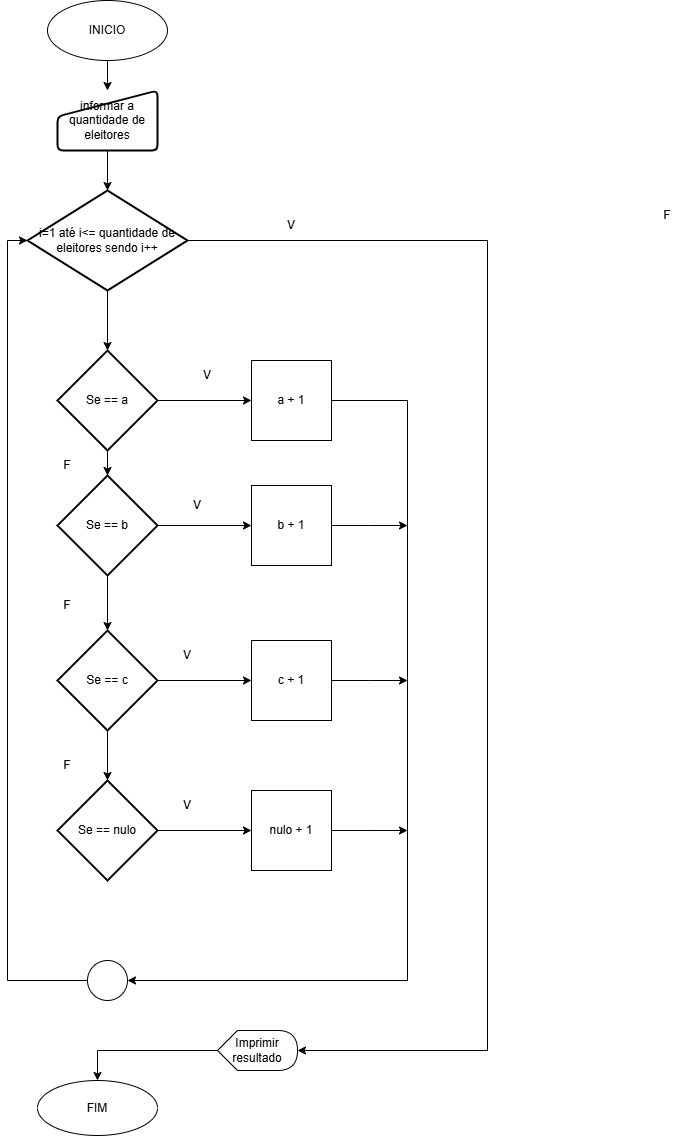

The diagram above was exported from draw.io. Its source (the exported page's mxGraphModel, read from the mxfile embedded in the PNG):
<mxGraphModel dx="1434" dy="780" grid="1" gridSize="10" guides="1" tooltips="1" connect="1" arrows="1" fold="1" page="1" pageScale="1" pageWidth="827" pageHeight="1169" math="0" shadow="0">
  <root>
    <mxCell id="0" />
    <mxCell id="1" parent="0" />
    <mxCell id="Q5Zl9Dn90x8k8lx-X2lL-23" value="" style="edgeStyle=orthogonalEdgeStyle;rounded=0;orthogonalLoop=1;jettySize=auto;html=1;" edge="1" parent="1" source="Q5Zl9Dn90x8k8lx-X2lL-1" target="Q5Zl9Dn90x8k8lx-X2lL-2">
      <mxGeometry relative="1" as="geometry" />
    </mxCell>
    <mxCell id="Q5Zl9Dn90x8k8lx-X2lL-1" value="INICIO" style="ellipse;whiteSpace=wrap;html=1;" vertex="1" parent="1">
      <mxGeometry x="130" y="10" width="120" height="60" as="geometry" />
    </mxCell>
    <mxCell id="Q5Zl9Dn90x8k8lx-X2lL-24" value="" style="edgeStyle=orthogonalEdgeStyle;rounded=0;orthogonalLoop=1;jettySize=auto;html=1;" edge="1" parent="1" source="Q5Zl9Dn90x8k8lx-X2lL-2" target="Q5Zl9Dn90x8k8lx-X2lL-4">
      <mxGeometry relative="1" as="geometry" />
    </mxCell>
    <mxCell id="Q5Zl9Dn90x8k8lx-X2lL-2" value="informar a quantidade de eleitores" style="html=1;strokeWidth=2;shape=manualInput;whiteSpace=wrap;rounded=1;size=26;arcSize=11;" vertex="1" parent="1">
      <mxGeometry x="140" y="100" width="100" height="60" as="geometry" />
    </mxCell>
    <mxCell id="Q5Zl9Dn90x8k8lx-X2lL-26" value="" style="edgeStyle=orthogonalEdgeStyle;rounded=0;orthogonalLoop=1;jettySize=auto;html=1;" edge="1" parent="1" source="Q5Zl9Dn90x8k8lx-X2lL-4" target="Q5Zl9Dn90x8k8lx-X2lL-6">
      <mxGeometry relative="1" as="geometry" />
    </mxCell>
    <mxCell id="Q5Zl9Dn90x8k8lx-X2lL-4" value="i=1 até i&amp;lt;= quantidade de eleitores sendo i++" style="strokeWidth=2;html=1;shape=mxgraph.flowchart.decision;whiteSpace=wrap;" vertex="1" parent="1">
      <mxGeometry x="110" y="200" width="160" height="100" as="geometry" />
    </mxCell>
    <mxCell id="Q5Zl9Dn90x8k8lx-X2lL-17" value="" style="edgeStyle=orthogonalEdgeStyle;rounded=0;orthogonalLoop=1;jettySize=auto;html=1;" edge="1" parent="1" source="Q5Zl9Dn90x8k8lx-X2lL-6" target="Q5Zl9Dn90x8k8lx-X2lL-10">
      <mxGeometry relative="1" as="geometry" />
    </mxCell>
    <mxCell id="Q5Zl9Dn90x8k8lx-X2lL-27" value="" style="edgeStyle=orthogonalEdgeStyle;rounded=0;orthogonalLoop=1;jettySize=auto;html=1;" edge="1" parent="1" source="Q5Zl9Dn90x8k8lx-X2lL-6" target="Q5Zl9Dn90x8k8lx-X2lL-7">
      <mxGeometry relative="1" as="geometry" />
    </mxCell>
    <mxCell id="Q5Zl9Dn90x8k8lx-X2lL-6" value="Se == a" style="strokeWidth=2;html=1;shape=mxgraph.flowchart.decision;whiteSpace=wrap;" vertex="1" parent="1">
      <mxGeometry x="140" y="360" width="100" height="100" as="geometry" />
    </mxCell>
    <mxCell id="Q5Zl9Dn90x8k8lx-X2lL-19" value="" style="edgeStyle=orthogonalEdgeStyle;rounded=0;orthogonalLoop=1;jettySize=auto;html=1;" edge="1" parent="1" source="Q5Zl9Dn90x8k8lx-X2lL-7" target="Q5Zl9Dn90x8k8lx-X2lL-11">
      <mxGeometry relative="1" as="geometry" />
    </mxCell>
    <mxCell id="Q5Zl9Dn90x8k8lx-X2lL-28" value="" style="edgeStyle=orthogonalEdgeStyle;rounded=0;orthogonalLoop=1;jettySize=auto;html=1;" edge="1" parent="1" source="Q5Zl9Dn90x8k8lx-X2lL-7" target="Q5Zl9Dn90x8k8lx-X2lL-8">
      <mxGeometry relative="1" as="geometry" />
    </mxCell>
    <mxCell id="Q5Zl9Dn90x8k8lx-X2lL-7" value="Se == b" style="strokeWidth=2;html=1;shape=mxgraph.flowchart.decision;whiteSpace=wrap;" vertex="1" parent="1">
      <mxGeometry x="140" y="485" width="100" height="100" as="geometry" />
    </mxCell>
    <mxCell id="Q5Zl9Dn90x8k8lx-X2lL-21" value="" style="edgeStyle=orthogonalEdgeStyle;rounded=0;orthogonalLoop=1;jettySize=auto;html=1;" edge="1" parent="1" source="Q5Zl9Dn90x8k8lx-X2lL-8" target="Q5Zl9Dn90x8k8lx-X2lL-12">
      <mxGeometry relative="1" as="geometry" />
    </mxCell>
    <mxCell id="Q5Zl9Dn90x8k8lx-X2lL-63" value="" style="edgeStyle=orthogonalEdgeStyle;rounded=0;orthogonalLoop=1;jettySize=auto;html=1;" edge="1" parent="1" source="Q5Zl9Dn90x8k8lx-X2lL-8" target="Q5Zl9Dn90x8k8lx-X2lL-47">
      <mxGeometry relative="1" as="geometry" />
    </mxCell>
    <mxCell id="Q5Zl9Dn90x8k8lx-X2lL-8" value="Se == c" style="strokeWidth=2;html=1;shape=mxgraph.flowchart.decision;whiteSpace=wrap;" vertex="1" parent="1">
      <mxGeometry x="140" y="640" width="100" height="100" as="geometry" />
    </mxCell>
    <mxCell id="Q5Zl9Dn90x8k8lx-X2lL-10" value="a + 1" style="whiteSpace=wrap;html=1;aspect=fixed;" vertex="1" parent="1">
      <mxGeometry x="334" y="370" width="80" height="80" as="geometry" />
    </mxCell>
    <mxCell id="Q5Zl9Dn90x8k8lx-X2lL-58" style="edgeStyle=orthogonalEdgeStyle;rounded=0;orthogonalLoop=1;jettySize=auto;html=1;" edge="1" parent="1" source="Q5Zl9Dn90x8k8lx-X2lL-11">
      <mxGeometry relative="1" as="geometry">
        <mxPoint x="490" y="535" as="targetPoint" />
      </mxGeometry>
    </mxCell>
    <mxCell id="Q5Zl9Dn90x8k8lx-X2lL-11" value="b + 1" style="whiteSpace=wrap;html=1;aspect=fixed;" vertex="1" parent="1">
      <mxGeometry x="334" y="495" width="80" height="80" as="geometry" />
    </mxCell>
    <mxCell id="Q5Zl9Dn90x8k8lx-X2lL-59" style="edgeStyle=orthogonalEdgeStyle;rounded=0;orthogonalLoop=1;jettySize=auto;html=1;" edge="1" parent="1" source="Q5Zl9Dn90x8k8lx-X2lL-12">
      <mxGeometry relative="1" as="geometry">
        <mxPoint x="490" y="690" as="targetPoint" />
      </mxGeometry>
    </mxCell>
    <mxCell id="Q5Zl9Dn90x8k8lx-X2lL-12" value="c + 1" style="whiteSpace=wrap;html=1;aspect=fixed;" vertex="1" parent="1">
      <mxGeometry x="334" y="650" width="80" height="80" as="geometry" />
    </mxCell>
    <mxCell id="Q5Zl9Dn90x8k8lx-X2lL-13" value="FIM" style="ellipse;whiteSpace=wrap;html=1;" vertex="1" parent="1">
      <mxGeometry x="120" y="1090" width="120" height="55" as="geometry" />
    </mxCell>
    <mxCell id="Q5Zl9Dn90x8k8lx-X2lL-62" style="edgeStyle=orthogonalEdgeStyle;rounded=0;orthogonalLoop=1;jettySize=auto;html=1;entryX=0.5;entryY=0;entryDx=0;entryDy=0;" edge="1" parent="1" source="Q5Zl9Dn90x8k8lx-X2lL-31" target="Q5Zl9Dn90x8k8lx-X2lL-13">
      <mxGeometry relative="1" as="geometry" />
    </mxCell>
    <mxCell id="Q5Zl9Dn90x8k8lx-X2lL-31" value="Imprimir resultado" style="shape=display;whiteSpace=wrap;html=1;" vertex="1" parent="1">
      <mxGeometry x="300" y="1040" width="80" height="40" as="geometry" />
    </mxCell>
    <mxCell id="Q5Zl9Dn90x8k8lx-X2lL-34" value="F" style="text;html=1;align=center;verticalAlign=middle;whiteSpace=wrap;rounded=0;" vertex="1" parent="1">
      <mxGeometry x="720" y="210" width="60" height="30" as="geometry" />
    </mxCell>
    <mxCell id="Q5Zl9Dn90x8k8lx-X2lL-35" value="V" style="text;html=1;align=center;verticalAlign=middle;whiteSpace=wrap;rounded=0;" vertex="1" parent="1">
      <mxGeometry x="240" y="800" width="60" height="30" as="geometry" />
    </mxCell>
    <mxCell id="Q5Zl9Dn90x8k8lx-X2lL-37" value="F" style="text;html=1;align=center;verticalAlign=middle;whiteSpace=wrap;rounded=0;" vertex="1" parent="1">
      <mxGeometry x="120" y="460" width="60" height="30" as="geometry" />
    </mxCell>
    <mxCell id="Q5Zl9Dn90x8k8lx-X2lL-38" value="F" style="text;html=1;align=center;verticalAlign=middle;whiteSpace=wrap;rounded=0;" vertex="1" parent="1">
      <mxGeometry x="120" y="600" width="60" height="30" as="geometry" />
    </mxCell>
    <mxCell id="Q5Zl9Dn90x8k8lx-X2lL-39" value="V" style="text;html=1;align=center;verticalAlign=middle;whiteSpace=wrap;rounded=0;" vertex="1" parent="1">
      <mxGeometry x="260" y="370" width="60" height="30" as="geometry" />
    </mxCell>
    <mxCell id="Q5Zl9Dn90x8k8lx-X2lL-40" value="V" style="text;html=1;align=center;verticalAlign=middle;whiteSpace=wrap;rounded=0;" vertex="1" parent="1">
      <mxGeometry x="250" y="500" width="60" height="30" as="geometry" />
    </mxCell>
    <mxCell id="Q5Zl9Dn90x8k8lx-X2lL-41" value="V" style="text;html=1;align=center;verticalAlign=middle;whiteSpace=wrap;rounded=0;" vertex="1" parent="1">
      <mxGeometry x="240" y="650" width="60" height="30" as="geometry" />
    </mxCell>
    <mxCell id="Q5Zl9Dn90x8k8lx-X2lL-44" value="F" style="text;html=1;align=center;verticalAlign=middle;whiteSpace=wrap;rounded=0;" vertex="1" parent="1">
      <mxGeometry x="120" y="760" width="60" height="30" as="geometry" />
    </mxCell>
    <mxCell id="Q5Zl9Dn90x8k8lx-X2lL-46" value="V" style="text;html=1;align=center;verticalAlign=middle;whiteSpace=wrap;rounded=0;" vertex="1" parent="1">
      <mxGeometry x="344" y="220" width="60" height="30" as="geometry" />
    </mxCell>
    <mxCell id="Q5Zl9Dn90x8k8lx-X2lL-49" value="" style="edgeStyle=orthogonalEdgeStyle;rounded=0;orthogonalLoop=1;jettySize=auto;html=1;" edge="1" parent="1" source="Q5Zl9Dn90x8k8lx-X2lL-47" target="Q5Zl9Dn90x8k8lx-X2lL-48">
      <mxGeometry relative="1" as="geometry" />
    </mxCell>
    <mxCell id="Q5Zl9Dn90x8k8lx-X2lL-47" value="Se == nulo" style="strokeWidth=2;html=1;shape=mxgraph.flowchart.decision;whiteSpace=wrap;" vertex="1" parent="1">
      <mxGeometry x="140" y="790" width="100" height="100" as="geometry" />
    </mxCell>
    <mxCell id="Q5Zl9Dn90x8k8lx-X2lL-60" style="edgeStyle=orthogonalEdgeStyle;rounded=0;orthogonalLoop=1;jettySize=auto;html=1;" edge="1" parent="1" source="Q5Zl9Dn90x8k8lx-X2lL-48">
      <mxGeometry relative="1" as="geometry">
        <mxPoint x="490" y="840" as="targetPoint" />
      </mxGeometry>
    </mxCell>
    <mxCell id="Q5Zl9Dn90x8k8lx-X2lL-48" value="nulo + 1" style="whiteSpace=wrap;html=1;aspect=fixed;" vertex="1" parent="1">
      <mxGeometry x="334" y="800" width="80" height="80" as="geometry" />
    </mxCell>
    <mxCell id="Q5Zl9Dn90x8k8lx-X2lL-52" value="" style="verticalLabelPosition=bottom;verticalAlign=top;html=1;shape=mxgraph.flowchart.on-page_reference;" vertex="1" parent="1">
      <mxGeometry x="170" y="970" width="40" height="40" as="geometry" />
    </mxCell>
    <mxCell id="Q5Zl9Dn90x8k8lx-X2lL-56" style="edgeStyle=orthogonalEdgeStyle;rounded=0;orthogonalLoop=1;jettySize=auto;html=1;entryX=1;entryY=0.5;entryDx=0;entryDy=0;entryPerimeter=0;" edge="1" parent="1" source="Q5Zl9Dn90x8k8lx-X2lL-4" target="Q5Zl9Dn90x8k8lx-X2lL-31">
      <mxGeometry relative="1" as="geometry">
        <Array as="points">
          <mxPoint x="570" y="250" />
          <mxPoint x="570" y="1060" />
        </Array>
      </mxGeometry>
    </mxCell>
    <mxCell id="Q5Zl9Dn90x8k8lx-X2lL-57" style="edgeStyle=orthogonalEdgeStyle;rounded=0;orthogonalLoop=1;jettySize=auto;html=1;entryX=1;entryY=0.5;entryDx=0;entryDy=0;entryPerimeter=0;" edge="1" parent="1" source="Q5Zl9Dn90x8k8lx-X2lL-10" target="Q5Zl9Dn90x8k8lx-X2lL-52">
      <mxGeometry relative="1" as="geometry">
        <Array as="points">
          <mxPoint x="490" y="410" />
          <mxPoint x="490" y="990" />
        </Array>
      </mxGeometry>
    </mxCell>
    <mxCell id="Q5Zl9Dn90x8k8lx-X2lL-61" style="edgeStyle=orthogonalEdgeStyle;rounded=0;orthogonalLoop=1;jettySize=auto;html=1;entryX=0;entryY=0.5;entryDx=0;entryDy=0;entryPerimeter=0;" edge="1" parent="1" source="Q5Zl9Dn90x8k8lx-X2lL-52" target="Q5Zl9Dn90x8k8lx-X2lL-4">
      <mxGeometry relative="1" as="geometry">
        <Array as="points">
          <mxPoint x="90" y="990" />
          <mxPoint x="90" y="250" />
        </Array>
      </mxGeometry>
    </mxCell>
  </root>
</mxGraphModel>